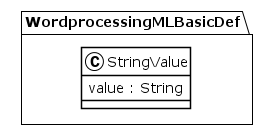

The diagram above was rendered by PlantUML. Its source (embedded in the PNG):
@startuml
!theme plain
package WordprocessingMLBasicDef {
class StringValue {
	 value : String
}
}
@enduml